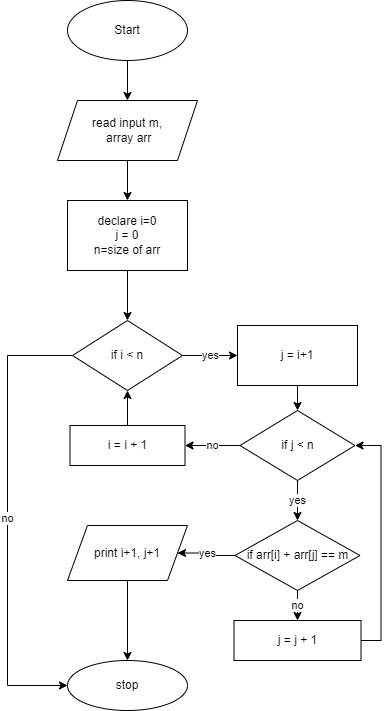

The diagram above was exported from draw.io. Its source (the exported page's mxGraphModel, read from the mxfile embedded in the PNG):
<mxGraphModel dx="1222" dy="723" grid="1" gridSize="10" guides="1" tooltips="1" connect="1" arrows="1" fold="1" page="1" pageScale="1" pageWidth="850" pageHeight="1100" math="0" shadow="0">
  <root>
    <mxCell id="0" />
    <mxCell id="1" parent="0" />
    <mxCell id="L-VSPsNc1ESTi-j-zjF7-1" value="Start" style="ellipse;whiteSpace=wrap;html=1;" parent="1" vertex="1">
      <mxGeometry x="340" y="30" width="120" height="60" as="geometry" />
    </mxCell>
    <mxCell id="L-VSPsNc1ESTi-j-zjF7-2" value="" style="endArrow=classic;html=1;rounded=0;exitX=0.5;exitY=1;exitDx=0;exitDy=0;" parent="1" source="L-VSPsNc1ESTi-j-zjF7-1" edge="1">
      <mxGeometry width="50" height="50" relative="1" as="geometry">
        <mxPoint x="380" y="270" as="sourcePoint" />
        <mxPoint x="400" y="130" as="targetPoint" />
      </mxGeometry>
    </mxCell>
    <mxCell id="L-VSPsNc1ESTi-j-zjF7-5" style="edgeStyle=orthogonalEdgeStyle;rounded=0;orthogonalLoop=1;jettySize=auto;html=1;exitX=0.5;exitY=1;exitDx=0;exitDy=0;" parent="1" source="L-VSPsNc1ESTi-j-zjF7-3" edge="1">
      <mxGeometry relative="1" as="geometry">
        <mxPoint x="400" y="230" as="targetPoint" />
      </mxGeometry>
    </mxCell>
    <mxCell id="L-VSPsNc1ESTi-j-zjF7-3" value="read input m,&lt;br&gt;&amp;nbsp;array arr" style="shape=parallelogram;perimeter=parallelogramPerimeter;whiteSpace=wrap;html=1;fixedSize=1;" parent="1" vertex="1">
      <mxGeometry x="330" y="130" width="140" height="60" as="geometry" />
    </mxCell>
    <mxCell id="L-VSPsNc1ESTi-j-zjF7-9" value="stop" style="ellipse;whiteSpace=wrap;html=1;" parent="1" vertex="1">
      <mxGeometry x="340" y="690" width="120" height="50" as="geometry" />
    </mxCell>
    <mxCell id="W59TtqU8nW1nnk8b0b0W-2" style="edgeStyle=orthogonalEdgeStyle;rounded=0;orthogonalLoop=1;jettySize=auto;html=1;exitX=0.5;exitY=1;exitDx=0;exitDy=0;entryX=0.5;entryY=0;entryDx=0;entryDy=0;" edge="1" parent="1" source="L-VSPsNc1ESTi-j-zjF7-12" target="L-VSPsNc1ESTi-j-zjF7-14">
      <mxGeometry relative="1" as="geometry" />
    </mxCell>
    <mxCell id="L-VSPsNc1ESTi-j-zjF7-12" value="declare i=0&lt;br&gt;j = 0&lt;br&gt;n=size of arr&lt;br&gt;" style="rounded=0;whiteSpace=wrap;html=1;" parent="1" vertex="1">
      <mxGeometry x="340" y="230" width="120" height="70" as="geometry" />
    </mxCell>
    <mxCell id="W59TtqU8nW1nnk8b0b0W-13" value="yes" style="edgeStyle=orthogonalEdgeStyle;rounded=0;orthogonalLoop=1;jettySize=auto;html=1;exitX=1;exitY=0.5;exitDx=0;exitDy=0;entryX=0;entryY=0.5;entryDx=0;entryDy=0;" edge="1" parent="1" source="L-VSPsNc1ESTi-j-zjF7-14" target="W59TtqU8nW1nnk8b0b0W-12">
      <mxGeometry relative="1" as="geometry" />
    </mxCell>
    <mxCell id="W59TtqU8nW1nnk8b0b0W-28" value="no" style="edgeStyle=orthogonalEdgeStyle;rounded=0;orthogonalLoop=1;jettySize=auto;html=1;entryX=0;entryY=0.5;entryDx=0;entryDy=0;" edge="1" parent="1" source="L-VSPsNc1ESTi-j-zjF7-14" target="L-VSPsNc1ESTi-j-zjF7-9">
      <mxGeometry relative="1" as="geometry">
        <Array as="points">
          <mxPoint x="280" y="385" />
          <mxPoint x="280" y="715" />
        </Array>
      </mxGeometry>
    </mxCell>
    <mxCell id="L-VSPsNc1ESTi-j-zjF7-14" value="if i &amp;lt; n" style="rhombus;whiteSpace=wrap;html=1;" parent="1" vertex="1">
      <mxGeometry x="345" y="350" width="110" height="70" as="geometry" />
    </mxCell>
    <mxCell id="W59TtqU8nW1nnk8b0b0W-23" value="yes" style="edgeStyle=orthogonalEdgeStyle;rounded=0;orthogonalLoop=1;jettySize=auto;html=1;exitX=0.5;exitY=1;exitDx=0;exitDy=0;entryX=0.5;entryY=0;entryDx=0;entryDy=0;" edge="1" parent="1" source="W59TtqU8nW1nnk8b0b0W-10" target="W59TtqU8nW1nnk8b0b0W-15">
      <mxGeometry relative="1" as="geometry" />
    </mxCell>
    <mxCell id="W59TtqU8nW1nnk8b0b0W-26" value="no" style="edgeStyle=orthogonalEdgeStyle;rounded=0;orthogonalLoop=1;jettySize=auto;html=1;entryX=1;entryY=0.5;entryDx=0;entryDy=0;" edge="1" parent="1" source="W59TtqU8nW1nnk8b0b0W-10" target="W59TtqU8nW1nnk8b0b0W-25">
      <mxGeometry relative="1" as="geometry" />
    </mxCell>
    <mxCell id="W59TtqU8nW1nnk8b0b0W-10" value="if j &amp;lt; n" style="rhombus;whiteSpace=wrap;html=1;" vertex="1" parent="1">
      <mxGeometry x="512.5" y="440" width="115" height="70" as="geometry" />
    </mxCell>
    <mxCell id="W59TtqU8nW1nnk8b0b0W-14" style="edgeStyle=orthogonalEdgeStyle;rounded=0;orthogonalLoop=1;jettySize=auto;html=1;entryX=0.5;entryY=0;entryDx=0;entryDy=0;" edge="1" parent="1" source="W59TtqU8nW1nnk8b0b0W-12" target="W59TtqU8nW1nnk8b0b0W-10">
      <mxGeometry relative="1" as="geometry" />
    </mxCell>
    <mxCell id="W59TtqU8nW1nnk8b0b0W-12" value="j = i+1" style="rounded=0;whiteSpace=wrap;html=1;" vertex="1" parent="1">
      <mxGeometry x="510" y="355" width="120" height="60" as="geometry" />
    </mxCell>
    <mxCell id="W59TtqU8nW1nnk8b0b0W-18" value="yes" style="edgeStyle=orthogonalEdgeStyle;rounded=0;orthogonalLoop=1;jettySize=auto;html=1;exitX=0;exitY=0.5;exitDx=0;exitDy=0;entryX=1;entryY=0.5;entryDx=0;entryDy=0;" edge="1" parent="1" source="W59TtqU8nW1nnk8b0b0W-15" target="W59TtqU8nW1nnk8b0b0W-16">
      <mxGeometry relative="1" as="geometry" />
    </mxCell>
    <mxCell id="W59TtqU8nW1nnk8b0b0W-21" value="no" style="edgeStyle=orthogonalEdgeStyle;rounded=0;orthogonalLoop=1;jettySize=auto;html=1;exitX=0.5;exitY=1;exitDx=0;exitDy=0;entryX=0.5;entryY=0;entryDx=0;entryDy=0;" edge="1" parent="1" source="W59TtqU8nW1nnk8b0b0W-15" target="W59TtqU8nW1nnk8b0b0W-20">
      <mxGeometry relative="1" as="geometry" />
    </mxCell>
    <mxCell id="W59TtqU8nW1nnk8b0b0W-15" value="if arr[i] + arr[j] == m" style="rhombus;whiteSpace=wrap;html=1;" vertex="1" parent="1">
      <mxGeometry x="507.5" y="550" width="125" height="70" as="geometry" />
    </mxCell>
    <mxCell id="W59TtqU8nW1nnk8b0b0W-19" style="edgeStyle=orthogonalEdgeStyle;rounded=0;orthogonalLoop=1;jettySize=auto;html=1;" edge="1" parent="1" source="W59TtqU8nW1nnk8b0b0W-16" target="L-VSPsNc1ESTi-j-zjF7-9">
      <mxGeometry relative="1" as="geometry" />
    </mxCell>
    <mxCell id="W59TtqU8nW1nnk8b0b0W-16" value="print i+1, j+1" style="shape=parallelogram;perimeter=parallelogramPerimeter;whiteSpace=wrap;html=1;fixedSize=1;" vertex="1" parent="1">
      <mxGeometry x="340" y="555" width="120" height="55" as="geometry" />
    </mxCell>
    <mxCell id="W59TtqU8nW1nnk8b0b0W-22" style="edgeStyle=orthogonalEdgeStyle;rounded=0;orthogonalLoop=1;jettySize=auto;html=1;exitX=1;exitY=0.5;exitDx=0;exitDy=0;entryX=1;entryY=0.5;entryDx=0;entryDy=0;" edge="1" parent="1" source="W59TtqU8nW1nnk8b0b0W-20" target="W59TtqU8nW1nnk8b0b0W-10">
      <mxGeometry relative="1" as="geometry" />
    </mxCell>
    <mxCell id="W59TtqU8nW1nnk8b0b0W-20" value="j = j + 1" style="rounded=0;whiteSpace=wrap;html=1;" vertex="1" parent="1">
      <mxGeometry x="506.5" y="650" width="127" height="40" as="geometry" />
    </mxCell>
    <mxCell id="W59TtqU8nW1nnk8b0b0W-27" style="edgeStyle=orthogonalEdgeStyle;rounded=0;orthogonalLoop=1;jettySize=auto;html=1;exitX=0.5;exitY=0;exitDx=0;exitDy=0;entryX=0.5;entryY=1;entryDx=0;entryDy=0;" edge="1" parent="1" source="W59TtqU8nW1nnk8b0b0W-25" target="L-VSPsNc1ESTi-j-zjF7-14">
      <mxGeometry relative="1" as="geometry" />
    </mxCell>
    <mxCell id="W59TtqU8nW1nnk8b0b0W-25" value="i = i + 1" style="rounded=0;whiteSpace=wrap;html=1;" vertex="1" parent="1">
      <mxGeometry x="342.5" y="455" width="115" height="40" as="geometry" />
    </mxCell>
  </root>
</mxGraphModel>